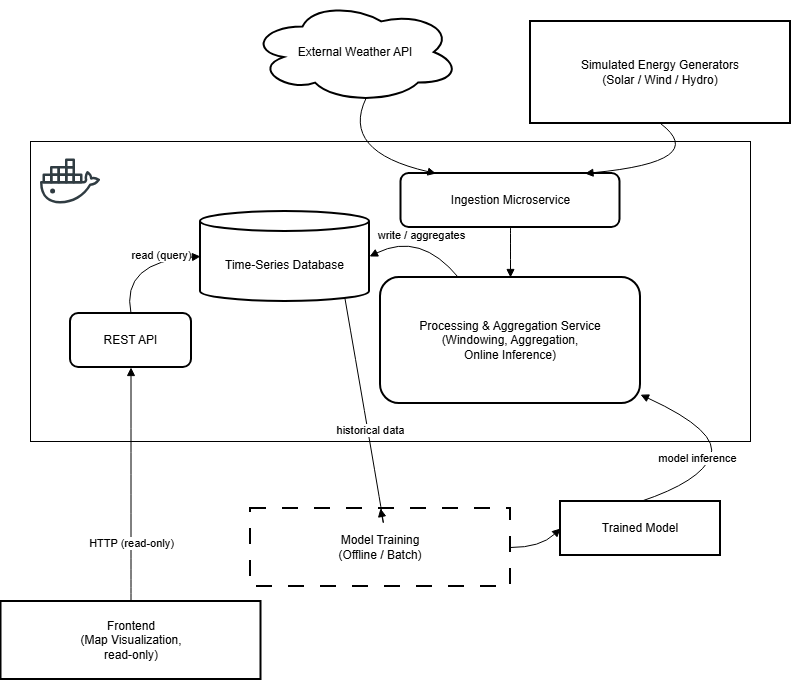

The diagram above was exported from draw.io. Its source (the exported page's mxGraphModel, read from the mxfile embedded in the PNG):
<mxGraphModel dx="786" dy="1620" grid="1" gridSize="10" guides="1" tooltips="1" connect="1" arrows="1" fold="1" page="1" pageScale="1" pageWidth="827" pageHeight="1169" math="0" shadow="0">
  <root>
    <mxCell id="0" />
    <mxCell id="1" parent="0" />
    <mxCell id="nx3o7WzT_9GlM_sD7jg9-21" parent="1" style="rounded=0;whiteSpace=wrap;html=1;" value="" vertex="1">
      <mxGeometry height="300" width="720" x="40" y="140" as="geometry" />
    </mxCell>
    <mxCell id="nx3o7WzT_9GlM_sD7jg9-2" parent="1" style="whiteSpace=wrap;strokeWidth=2;" value="Simulated Energy Generators&#10;(Solar / Wind / Hydro)" vertex="1">
      <mxGeometry height="102" width="260" x="540" y="20" as="geometry" />
    </mxCell>
    <mxCell id="nx3o7WzT_9GlM_sD7jg9-3" parent="1" style="whiteSpace=wrap;strokeWidth=2;rounded=1;" value="Ingestion Microservice" vertex="1">
      <mxGeometry height="54" width="219" x="410.5" y="172" as="geometry" />
    </mxCell>
    <mxCell id="nx3o7WzT_9GlM_sD7jg9-4" parent="1" style="whiteSpace=wrap;strokeWidth=2;rounded=1;" value="Processing &amp; Aggregation Service&#10;(Windowing, Aggregation,&#10;Online Inference)" vertex="1">
      <mxGeometry height="126" width="260" x="390" y="276" as="geometry" />
    </mxCell>
    <mxCell id="nx3o7WzT_9GlM_sD7jg9-5" parent="1" style="shape=cylinder3;boundedLbl=1;backgroundOutline=1;size=10;strokeWidth=2;whiteSpace=wrap;" value="Time-Series Database" vertex="1">
      <mxGeometry height="90" width="169" x="210" y="210" as="geometry" />
    </mxCell>
    <mxCell id="nx3o7WzT_9GlM_sD7jg9-6" parent="1" style="whiteSpace=wrap;strokeWidth=2;rounded=1;" value="REST API" vertex="1">
      <mxGeometry height="54" width="121" x="80" y="312" as="geometry" />
    </mxCell>
    <mxCell id="nx3o7WzT_9GlM_sD7jg9-7" parent="1" style="whiteSpace=wrap;strokeWidth=2;" value="Frontend&#10;(Map Visualization,&#10;read-only)" vertex="1">
      <mxGeometry height="78" width="260" x="10.5" y="600" as="geometry" />
    </mxCell>
    <mxCell id="nx3o7WzT_9GlM_sD7jg9-8" parent="1" style="whiteSpace=wrap;strokeWidth=2;dashed=1;dashPattern=8 8;" value="Model Training&#10;(Offline / Batch)" vertex="1">
      <mxGeometry height="78" width="260" x="260" y="507" as="geometry" />
    </mxCell>
    <mxCell id="nx3o7WzT_9GlM_sD7jg9-9" parent="1" style="whiteSpace=wrap;strokeWidth=2;" value="Trained Model" vertex="1">
      <mxGeometry height="54" width="160" x="570" y="500" as="geometry" />
    </mxCell>
    <mxCell id="nx3o7WzT_9GlM_sD7jg9-10" edge="1" parent="1" source="nx3o7WzT_9GlM_sD7jg9-19" style="curved=1;startArrow=none;endArrow=block;exitX=0.55;exitY=0.95;entryX=0.16;entryY=0;rounded=0;exitDx=0;exitDy=0;exitPerimeter=0;" target="nx3o7WzT_9GlM_sD7jg9-3" value="">
      <mxGeometry relative="1" as="geometry">
        <Array as="points">
          <mxPoint x="350" y="150" />
        </Array>
      </mxGeometry>
    </mxCell>
    <mxCell id="nx3o7WzT_9GlM_sD7jg9-11" edge="1" parent="1" source="nx3o7WzT_9GlM_sD7jg9-2" style="curved=1;startArrow=none;endArrow=block;exitX=0.5;exitY=1;entryX=0.84;entryY=0;rounded=0;" target="nx3o7WzT_9GlM_sD7jg9-3" value="">
      <mxGeometry relative="1" as="geometry">
        <Array as="points">
          <mxPoint x="720" y="160" />
        </Array>
      </mxGeometry>
    </mxCell>
    <mxCell id="nx3o7WzT_9GlM_sD7jg9-12" edge="1" parent="1" source="nx3o7WzT_9GlM_sD7jg9-3" style="curved=1;startArrow=none;endArrow=block;exitX=0.5;exitY=1;entryX=0.5;entryY=0;rounded=0;" target="nx3o7WzT_9GlM_sD7jg9-4" value="">
      <mxGeometry relative="1" as="geometry">
        <Array as="points" />
      </mxGeometry>
    </mxCell>
    <mxCell id="nx3o7WzT_9GlM_sD7jg9-13" edge="1" parent="1" source="nx3o7WzT_9GlM_sD7jg9-4" style="curved=1;startArrow=none;endArrow=block;entryX=1;entryY=0.5;rounded=0;entryDx=0;entryDy=0;entryPerimeter=0;" target="nx3o7WzT_9GlM_sD7jg9-5" value="">
      <mxGeometry relative="1" as="geometry">
        <Array as="points">
          <mxPoint x="430" y="230" />
        </Array>
      </mxGeometry>
    </mxCell>
    <mxCell id="nx3o7WzT_9GlM_sD7jg9-24" connectable="0" parent="nx3o7WzT_9GlM_sD7jg9-13" style="edgeLabel;html=1;align=center;verticalAlign=middle;resizable=0;points=[];" value="write / aggregates" vertex="1">
      <mxGeometry relative="1" x="0.0469" y="3" as="geometry">
        <mxPoint as="offset" />
      </mxGeometry>
    </mxCell>
    <mxCell id="nx3o7WzT_9GlM_sD7jg9-14" edge="1" parent="1" source="nx3o7WzT_9GlM_sD7jg9-6" style="curved=1;startArrow=none;endArrow=block;exitX=0.5;exitY=0;entryX=0;entryY=0.5;rounded=0;entryDx=0;entryDy=0;exitDx=0;exitDy=0;entryPerimeter=0;" target="nx3o7WzT_9GlM_sD7jg9-5" value="">
      <mxGeometry relative="1" as="geometry">
        <Array as="points">
          <mxPoint x="130" y="260" />
        </Array>
      </mxGeometry>
    </mxCell>
    <mxCell id="nx3o7WzT_9GlM_sD7jg9-25" connectable="0" parent="nx3o7WzT_9GlM_sD7jg9-14" style="edgeLabel;html=1;align=center;verticalAlign=middle;resizable=0;points=[];" value="read (query)" vertex="1">
      <mxGeometry relative="1" x="-0.0901" y="6" as="geometry">
        <mxPoint x="33" as="offset" />
      </mxGeometry>
    </mxCell>
    <mxCell id="nx3o7WzT_9GlM_sD7jg9-15" edge="1" parent="1" source="nx3o7WzT_9GlM_sD7jg9-7" style="curved=1;startArrow=none;endArrow=block;exitX=0.5;exitY=0;entryX=0.5;entryY=1;rounded=0;exitDx=0;exitDy=0;entryDx=0;entryDy=0;" target="nx3o7WzT_9GlM_sD7jg9-6" value="">
      <mxGeometry relative="1" as="geometry">
        <Array as="points" />
      </mxGeometry>
    </mxCell>
    <mxCell id="nx3o7WzT_9GlM_sD7jg9-27" connectable="0" parent="nx3o7WzT_9GlM_sD7jg9-15" style="edgeLabel;html=1;align=center;verticalAlign=middle;resizable=0;points=[];" value="HTTP (read-only)" vertex="1">
      <mxGeometry relative="1" x="-0.499" as="geometry">
        <mxPoint as="offset" />
      </mxGeometry>
    </mxCell>
    <mxCell id="nx3o7WzT_9GlM_sD7jg9-16" edge="1" parent="1" source="nx3o7WzT_9GlM_sD7jg9-5" style="curved=1;startArrow=none;endArrow=block;exitX=0.855;exitY=1;entryX=0.5;entryY=0;rounded=0;exitDx=0;exitDy=-2.9;exitPerimeter=0;" target="nx3o7WzT_9GlM_sD7jg9-8" value="">
      <mxGeometry relative="1" as="geometry">
        <Array as="points">
          <mxPoint x="400" y="559" />
        </Array>
      </mxGeometry>
    </mxCell>
    <mxCell id="nx3o7WzT_9GlM_sD7jg9-26" connectable="0" parent="nx3o7WzT_9GlM_sD7jg9-16" style="edgeLabel;html=1;align=center;verticalAlign=middle;resizable=0;points=[];" value="historical data" vertex="1">
      <mxGeometry relative="1" x="-0.1579" y="2" as="geometry">
        <mxPoint as="offset" />
      </mxGeometry>
    </mxCell>
    <mxCell id="nx3o7WzT_9GlM_sD7jg9-17" edge="1" parent="1" source="nx3o7WzT_9GlM_sD7jg9-8" style="curved=1;startArrow=none;endArrow=block;exitX=1;exitY=0.5;entryX=0;entryY=0.5;rounded=0;exitDx=0;exitDy=0;entryDx=0;entryDy=0;" target="nx3o7WzT_9GlM_sD7jg9-9" value="">
      <mxGeometry relative="1" as="geometry">
        <Array as="points">
          <mxPoint x="550" y="546" />
        </Array>
      </mxGeometry>
    </mxCell>
    <mxCell id="nx3o7WzT_9GlM_sD7jg9-18" edge="1" parent="1" source="nx3o7WzT_9GlM_sD7jg9-9" style="curved=1;startArrow=none;endArrow=block;exitX=0.5;exitY=0;entryX=1;entryY=0.93;rounded=0;exitDx=0;exitDy=0;" target="nx3o7WzT_9GlM_sD7jg9-4" value="">
      <mxGeometry relative="1" as="geometry">
        <Array as="points">
          <mxPoint x="710" y="480" />
          <mxPoint x="730" y="430" />
        </Array>
      </mxGeometry>
    </mxCell>
    <mxCell id="nx3o7WzT_9GlM_sD7jg9-23" connectable="0" parent="nx3o7WzT_9GlM_sD7jg9-18" style="edgeLabel;html=1;align=center;verticalAlign=middle;resizable=0;points=[];" value="model inference" vertex="1">
      <mxGeometry relative="1" x="-0.183" y="12" as="geometry">
        <mxPoint as="offset" />
      </mxGeometry>
    </mxCell>
    <mxCell id="nx3o7WzT_9GlM_sD7jg9-19" parent="1" style="ellipse;shape=cloud;whiteSpace=wrap;html=1;strokeWidth=2;" value="External Weather API" vertex="1">
      <mxGeometry height="102" width="210" x="260" as="geometry" />
    </mxCell>
    <mxCell id="nx3o7WzT_9GlM_sD7jg9-22" parent="1" style="shape=image;html=1;verticalAlign=top;verticalLabelPosition=bottom;labelBackgroundColor=#ffffff;imageAspect=0;aspect=fixed;image=https://icons.diagrams.net/icon-cache1/Social_Media-2404/social_media_social_media_logo_docker-630.svg" value="" vertex="1">
      <mxGeometry height="60" width="60" x="50" y="150" as="geometry" />
    </mxCell>
  </root>
</mxGraphModel>